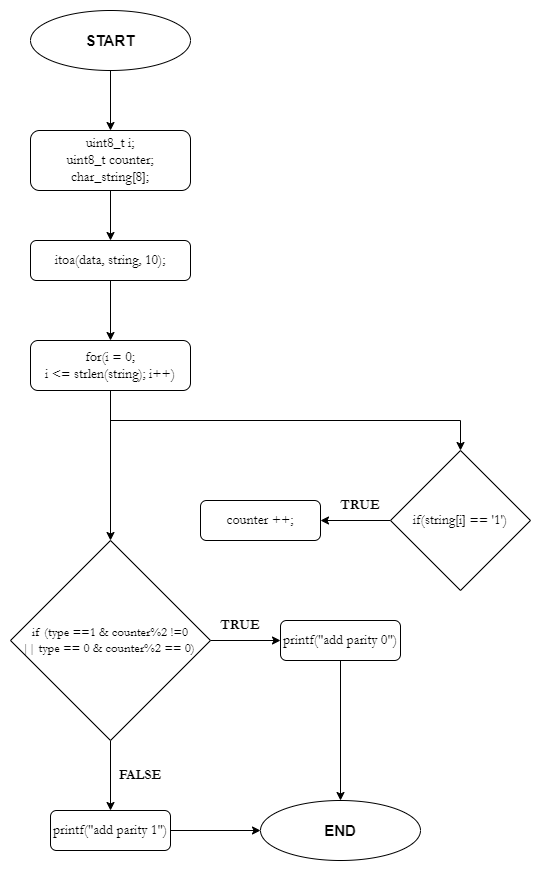

The diagram above was exported from draw.io. Its source (the exported page's mxGraphModel, read from the mxfile embedded in the PNG):
<mxGraphModel dx="1422" dy="794" grid="1" gridSize="10" guides="1" tooltips="1" connect="1" arrows="1" fold="1" page="1" pageScale="1" pageWidth="850" pageHeight="1100" math="0" shadow="0">
  <root>
    <mxCell id="0" />
    <mxCell id="1" parent="0" />
    <mxCell id="stEIqCvwIlEB9aWxbIJY-5" value="" style="edgeStyle=orthogonalEdgeStyle;rounded=0;orthogonalLoop=1;jettySize=auto;html=1;fontFamily=Garamond;fontSize=14;" edge="1" parent="1" source="stEIqCvwIlEB9aWxbIJY-1" target="stEIqCvwIlEB9aWxbIJY-4">
      <mxGeometry relative="1" as="geometry" />
    </mxCell>
    <mxCell id="stEIqCvwIlEB9aWxbIJY-1" value="&lt;font style=&quot;font-size: 15px;&quot;&gt;&lt;b&gt;START&lt;/b&gt;&lt;/font&gt;" style="ellipse;whiteSpace=wrap;html=1;" vertex="1" parent="1">
      <mxGeometry x="80" y="50" width="160" height="60" as="geometry" />
    </mxCell>
    <mxCell id="stEIqCvwIlEB9aWxbIJY-7" value="" style="edgeStyle=orthogonalEdgeStyle;rounded=0;orthogonalLoop=1;jettySize=auto;html=1;fontFamily=Garamond;fontSize=14;" edge="1" parent="1" source="stEIqCvwIlEB9aWxbIJY-4" target="stEIqCvwIlEB9aWxbIJY-6">
      <mxGeometry relative="1" as="geometry" />
    </mxCell>
    <mxCell id="stEIqCvwIlEB9aWxbIJY-4" value="&lt;span style=&quot;font-family: Garamond; font-size: 14px;&quot;&gt;uint8_t i;&lt;/span&gt;&lt;br style=&quot;font-family: Garamond; font-size: 14px;&quot;&gt;&lt;span style=&quot;font-family: Garamond; font-size: 14px;&quot;&gt;uint8_t counter;&lt;/span&gt;&lt;br style=&quot;font-family: Garamond; font-size: 14px;&quot;&gt;&lt;span style=&quot;font-family: Garamond; font-size: 14px;&quot;&gt;char_string[8];&lt;/span&gt;" style="rounded=1;whiteSpace=wrap;html=1;" vertex="1" parent="1">
      <mxGeometry x="80" y="170" width="160" height="60" as="geometry" />
    </mxCell>
    <mxCell id="stEIqCvwIlEB9aWxbIJY-9" value="" style="edgeStyle=orthogonalEdgeStyle;rounded=0;orthogonalLoop=1;jettySize=auto;html=1;fontFamily=Garamond;fontSize=14;" edge="1" parent="1" source="stEIqCvwIlEB9aWxbIJY-6" target="stEIqCvwIlEB9aWxbIJY-8">
      <mxGeometry relative="1" as="geometry" />
    </mxCell>
    <mxCell id="stEIqCvwIlEB9aWxbIJY-6" value="&lt;font style=&quot;font-size: 14px;&quot; face=&quot;Garamond&quot;&gt;itoa(data, string, 10);&lt;/font&gt;" style="whiteSpace=wrap;html=1;rounded=1;" vertex="1" parent="1">
      <mxGeometry x="80" y="280" width="160" height="40" as="geometry" />
    </mxCell>
    <mxCell id="stEIqCvwIlEB9aWxbIJY-11" value="" style="edgeStyle=orthogonalEdgeStyle;rounded=0;orthogonalLoop=1;jettySize=auto;html=1;fontFamily=Garamond;fontSize=14;entryX=0.5;entryY=0;entryDx=0;entryDy=0;" edge="1" parent="1" source="stEIqCvwIlEB9aWxbIJY-8" target="stEIqCvwIlEB9aWxbIJY-12">
      <mxGeometry relative="1" as="geometry">
        <mxPoint x="160" y="490" as="targetPoint" />
      </mxGeometry>
    </mxCell>
    <mxCell id="stEIqCvwIlEB9aWxbIJY-22" style="edgeStyle=orthogonalEdgeStyle;rounded=0;orthogonalLoop=1;jettySize=auto;html=1;exitX=0.5;exitY=1;exitDx=0;exitDy=0;fontFamily=Garamond;fontSize=15;entryX=0.5;entryY=0;entryDx=0;entryDy=0;" edge="1" parent="1" source="stEIqCvwIlEB9aWxbIJY-8" target="stEIqCvwIlEB9aWxbIJY-23">
      <mxGeometry relative="1" as="geometry">
        <mxPoint x="620" y="480" as="targetPoint" />
        <Array as="points">
          <mxPoint x="160" y="460" />
          <mxPoint x="510" y="460" />
        </Array>
      </mxGeometry>
    </mxCell>
    <mxCell id="stEIqCvwIlEB9aWxbIJY-8" value="&lt;span style=&quot;font-family: Garamond; font-size: 14px;&quot;&gt;for(i = 0; &lt;br&gt;i &amp;lt;= strlen(string); i++)&lt;/span&gt;" style="whiteSpace=wrap;html=1;rounded=1;" vertex="1" parent="1">
      <mxGeometry x="80" y="380" width="160" height="50" as="geometry" />
    </mxCell>
    <mxCell id="stEIqCvwIlEB9aWxbIJY-14" value="" style="edgeStyle=orthogonalEdgeStyle;rounded=0;orthogonalLoop=1;jettySize=auto;html=1;fontFamily=Garamond;fontSize=13;" edge="1" parent="1" source="stEIqCvwIlEB9aWxbIJY-12" target="stEIqCvwIlEB9aWxbIJY-13">
      <mxGeometry relative="1" as="geometry" />
    </mxCell>
    <mxCell id="stEIqCvwIlEB9aWxbIJY-16" value="" style="edgeStyle=orthogonalEdgeStyle;rounded=0;orthogonalLoop=1;jettySize=auto;html=1;fontFamily=Garamond;fontSize=13;" edge="1" parent="1" source="stEIqCvwIlEB9aWxbIJY-12" target="stEIqCvwIlEB9aWxbIJY-15">
      <mxGeometry relative="1" as="geometry" />
    </mxCell>
    <mxCell id="stEIqCvwIlEB9aWxbIJY-12" value="if (type ==1 &amp;amp; counter%2 !=0&lt;br&gt;|| type == 0 &amp;amp; counter%2 == 0)&amp;nbsp;" style="rhombus;whiteSpace=wrap;html=1;fontFamily=Garamond;fontSize=13;" vertex="1" parent="1">
      <mxGeometry x="60" y="580" width="200" height="200" as="geometry" />
    </mxCell>
    <mxCell id="stEIqCvwIlEB9aWxbIJY-18" style="edgeStyle=orthogonalEdgeStyle;rounded=0;orthogonalLoop=1;jettySize=auto;html=1;exitX=0.5;exitY=1;exitDx=0;exitDy=0;entryX=0.5;entryY=0;entryDx=0;entryDy=0;fontFamily=Garamond;fontSize=15;" edge="1" parent="1" source="stEIqCvwIlEB9aWxbIJY-13" target="stEIqCvwIlEB9aWxbIJY-17">
      <mxGeometry relative="1" as="geometry" />
    </mxCell>
    <mxCell id="stEIqCvwIlEB9aWxbIJY-13" value="&lt;span style=&quot;font-size: 14px;&quot;&gt;printf(&quot;add parity 0&quot;)&lt;/span&gt;" style="rounded=1;whiteSpace=wrap;html=1;fontSize=13;fontFamily=Garamond;" vertex="1" parent="1">
      <mxGeometry x="330" y="660" width="120" height="40" as="geometry" />
    </mxCell>
    <mxCell id="stEIqCvwIlEB9aWxbIJY-19" style="edgeStyle=orthogonalEdgeStyle;rounded=0;orthogonalLoop=1;jettySize=auto;html=1;exitX=1;exitY=0.5;exitDx=0;exitDy=0;entryX=0;entryY=0.5;entryDx=0;entryDy=0;fontFamily=Garamond;fontSize=15;" edge="1" parent="1" source="stEIqCvwIlEB9aWxbIJY-15" target="stEIqCvwIlEB9aWxbIJY-17">
      <mxGeometry relative="1" as="geometry" />
    </mxCell>
    <mxCell id="stEIqCvwIlEB9aWxbIJY-15" value="&lt;font style=&quot;font-size: 14px;&quot;&gt;printf(&quot;add parity 1&quot;)&lt;/font&gt;" style="rounded=1;whiteSpace=wrap;html=1;fontSize=13;fontFamily=Garamond;" vertex="1" parent="1">
      <mxGeometry x="100" y="850" width="120" height="40" as="geometry" />
    </mxCell>
    <mxCell id="stEIqCvwIlEB9aWxbIJY-17" value="&lt;b&gt;&lt;font style=&quot;font-size: 15px;&quot;&gt;END&lt;/font&gt;&lt;/b&gt;" style="ellipse;whiteSpace=wrap;html=1;" vertex="1" parent="1">
      <mxGeometry x="310" y="840" width="160" height="60" as="geometry" />
    </mxCell>
    <mxCell id="stEIqCvwIlEB9aWxbIJY-25" value="" style="edgeStyle=orthogonalEdgeStyle;rounded=0;orthogonalLoop=1;jettySize=auto;html=1;fontFamily=Garamond;fontSize=14;" edge="1" parent="1" source="stEIqCvwIlEB9aWxbIJY-23" target="stEIqCvwIlEB9aWxbIJY-24">
      <mxGeometry relative="1" as="geometry" />
    </mxCell>
    <mxCell id="stEIqCvwIlEB9aWxbIJY-23" value="&lt;font style=&quot;font-size: 14px;&quot;&gt;if(string[i] == '1')&lt;/font&gt;" style="rhombus;whiteSpace=wrap;html=1;fontFamily=Garamond;fontSize=13;" vertex="1" parent="1">
      <mxGeometry x="440" y="490" width="140" height="140" as="geometry" />
    </mxCell>
    <mxCell id="stEIqCvwIlEB9aWxbIJY-24" value="&lt;font style=&quot;font-size: 14px;&quot;&gt;counter ++;&lt;/font&gt;" style="rounded=1;whiteSpace=wrap;html=1;fontSize=13;fontFamily=Garamond;" vertex="1" parent="1">
      <mxGeometry x="250" y="540" width="120" height="40" as="geometry" />
    </mxCell>
    <mxCell id="stEIqCvwIlEB9aWxbIJY-26" value="&lt;b&gt;TRUE&lt;/b&gt;" style="text;html=1;strokeColor=none;fillColor=none;align=center;verticalAlign=middle;whiteSpace=wrap;rounded=0;fontFamily=Garamond;fontSize=14;" vertex="1" parent="1">
      <mxGeometry x="380" y="530" width="60" height="30" as="geometry" />
    </mxCell>
    <mxCell id="stEIqCvwIlEB9aWxbIJY-27" value="&lt;b&gt;TRUE&lt;/b&gt;" style="text;html=1;strokeColor=none;fillColor=none;align=center;verticalAlign=middle;whiteSpace=wrap;rounded=0;fontFamily=Garamond;fontSize=14;" vertex="1" parent="1">
      <mxGeometry x="260" y="650" width="60" height="30" as="geometry" />
    </mxCell>
    <mxCell id="stEIqCvwIlEB9aWxbIJY-28" value="&lt;b&gt;FALSE&lt;/b&gt;" style="text;html=1;strokeColor=none;fillColor=none;align=center;verticalAlign=middle;whiteSpace=wrap;rounded=0;fontFamily=Garamond;fontSize=14;" vertex="1" parent="1">
      <mxGeometry x="160" y="800" width="60" height="30" as="geometry" />
    </mxCell>
  </root>
</mxGraphModel>